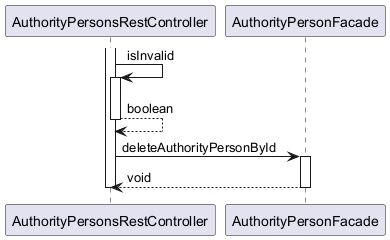

The diagram above was rendered by PlantUML. Its source (embedded in the PNG):
@startuml

participant AuthorityPersonsRestController
participant AuthorityPersonFacade

activate AuthorityPersonsRestController
	AuthorityPersonsRestController -> AuthorityPersonsRestController : isInvalid
	activate AuthorityPersonsRestController
		AuthorityPersonsRestController --> AuthorityPersonsRestController : boolean
	deactivate AuthorityPersonsRestController
	AuthorityPersonsRestController -> AuthorityPersonFacade : deleteAuthorityPersonById
	activate AuthorityPersonFacade
		AuthorityPersonFacade --> AuthorityPersonsRestController : void
	deactivate AuthorityPersonFacade
deactivate AuthorityPersonsRestController

@enduml